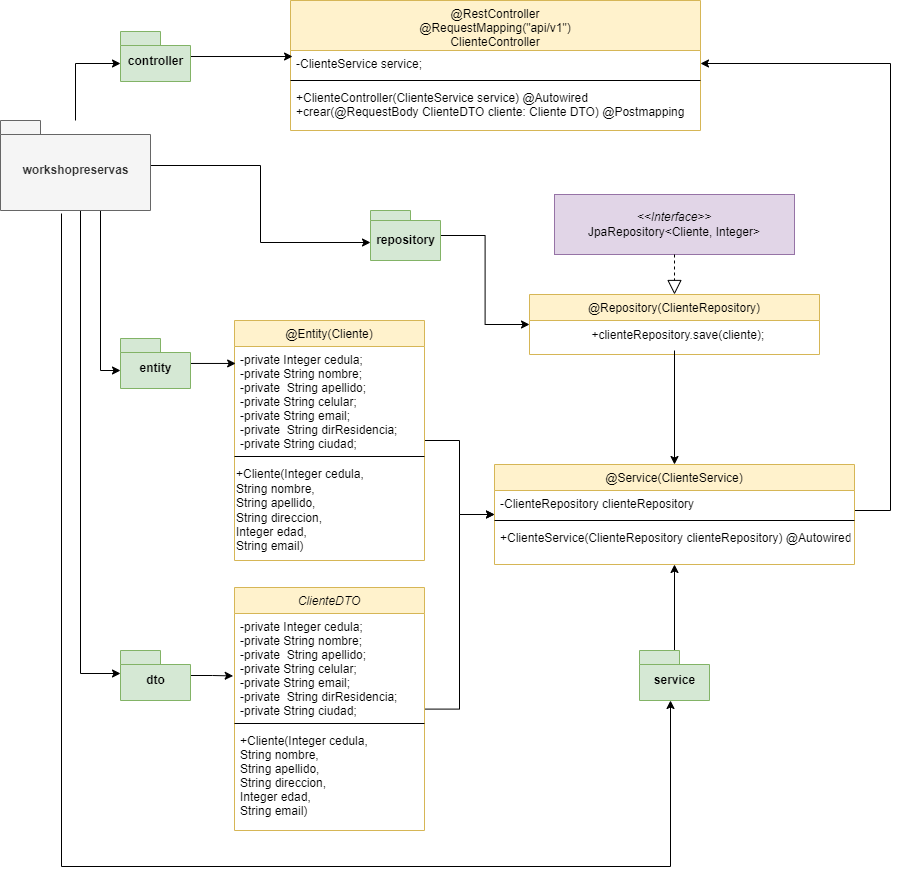

The diagram above was exported from draw.io. Its source (the exported page's mxGraphModel, read from the mxfile embedded in the PNG):
<mxGraphModel dx="1771" dy="1596" grid="1" gridSize="10" guides="1" tooltips="1" connect="1" arrows="1" fold="1" page="1" pageScale="1" pageWidth="827" pageHeight="1169" math="0" shadow="0">
  <root>
    <mxCell id="WIyWlLk6GJQsqaUBKTNV-0" />
    <mxCell id="WIyWlLk6GJQsqaUBKTNV-1" parent="WIyWlLk6GJQsqaUBKTNV-0" />
    <mxCell id="EB_SFWBHXCx_KzQ71CoJ-31" style="edgeStyle=orthogonalEdgeStyle;rounded=0;orthogonalLoop=1;jettySize=auto;html=1;entryX=0;entryY=0.5;entryDx=0;entryDy=0;" parent="WIyWlLk6GJQsqaUBKTNV-1" source="zkfFHV4jXpPFQw0GAbJ--0" target="zkfFHV4jXpPFQw0GAbJ--17" edge="1">
      <mxGeometry relative="1" as="geometry">
        <mxPoint x="300" y="775.0000000000002" as="targetPoint" />
      </mxGeometry>
    </mxCell>
    <mxCell id="zkfFHV4jXpPFQw0GAbJ--0" value="@Entity(Cliente)" style="swimlane;fontStyle=0;align=center;verticalAlign=top;childLayout=stackLayout;horizontal=1;startSize=26;horizontalStack=0;resizeParent=1;resizeLast=0;collapsible=1;marginBottom=0;rounded=0;shadow=0;strokeWidth=1;fillColor=#fff2cc;strokeColor=#d6b656;" parent="WIyWlLk6GJQsqaUBKTNV-1" vertex="1">
      <mxGeometry x="24" y="560" width="190" height="240" as="geometry">
        <mxRectangle x="230" y="140" width="160" height="26" as="alternateBounds" />
      </mxGeometry>
    </mxCell>
    <mxCell id="zkfFHV4jXpPFQw0GAbJ--5" value="-private Integer cedula;&#10;-private String nombre;&#10;-private  String apellido;&#10;-private String celular;&#10;-private String email;&#10;-private  String dirResidencia;&#10;-private String ciudad;" style="text;align=left;verticalAlign=top;spacingLeft=4;spacingRight=4;overflow=hidden;rotatable=0;points=[[0,0.5],[1,0.5]];portConstraint=eastwest;" parent="zkfFHV4jXpPFQw0GAbJ--0" vertex="1">
      <mxGeometry y="26" width="190" height="106" as="geometry" />
    </mxCell>
    <mxCell id="zkfFHV4jXpPFQw0GAbJ--4" value="" style="line;html=1;strokeWidth=1;align=left;verticalAlign=middle;spacingTop=-1;spacingLeft=3;spacingRight=3;rotatable=0;labelPosition=right;points=[];portConstraint=eastwest;" parent="zkfFHV4jXpPFQw0GAbJ--0" vertex="1">
      <mxGeometry y="132" width="190" height="8" as="geometry" />
    </mxCell>
    <mxCell id="EB_SFWBHXCx_KzQ71CoJ-61" value="+Cliente(Integer cedula, &lt;br&gt;&lt;div style=&quot;&quot;&gt;&lt;span style=&quot;background-color: initial;&quot;&gt;String nombre,&amp;nbsp;&lt;/span&gt;&lt;/div&gt;&lt;div style=&quot;&quot;&gt;&lt;span style=&quot;background-color: initial;&quot;&gt;String apellido,&lt;/span&gt;&lt;/div&gt;&lt;div style=&quot;&quot;&gt;&lt;span style=&quot;background-color: initial;&quot;&gt;String direccion,&amp;nbsp;&lt;/span&gt;&lt;/div&gt;&lt;div style=&quot;&quot;&gt;&lt;span style=&quot;background-color: initial;&quot;&gt;Integer edad,&amp;nbsp;&lt;/span&gt;&lt;/div&gt;&lt;div style=&quot;&quot;&gt;&lt;span style=&quot;background-color: initial;&quot;&gt;String email)&lt;/span&gt;&lt;/div&gt;" style="text;html=1;align=left;verticalAlign=middle;resizable=0;points=[];autosize=1;strokeColor=none;fillColor=none;" parent="zkfFHV4jXpPFQw0GAbJ--0" vertex="1">
      <mxGeometry y="140" width="190" height="100" as="geometry" />
    </mxCell>
    <mxCell id="EB_SFWBHXCx_KzQ71CoJ-67" style="edgeStyle=orthogonalEdgeStyle;rounded=0;orthogonalLoop=1;jettySize=auto;html=1;entryX=1;entryY=0.5;entryDx=0;entryDy=0;" parent="WIyWlLk6GJQsqaUBKTNV-1" source="zkfFHV4jXpPFQw0GAbJ--17" target="EB_SFWBHXCx_KzQ71CoJ-19" edge="1">
      <mxGeometry relative="1" as="geometry">
        <mxPoint x="776.0799999999999" y="752.7760000000001" as="targetPoint" />
        <Array as="points">
          <mxPoint x="680" y="750" />
          <mxPoint x="680" y="303" />
        </Array>
      </mxGeometry>
    </mxCell>
    <mxCell id="zkfFHV4jXpPFQw0GAbJ--17" value="@Service(ClienteService)" style="swimlane;fontStyle=0;align=center;verticalAlign=top;childLayout=stackLayout;horizontal=1;startSize=26;horizontalStack=0;resizeParent=1;resizeLast=0;collapsible=1;marginBottom=0;rounded=0;shadow=0;strokeWidth=1;fillColor=#fff2cc;strokeColor=#d6b656;" parent="WIyWlLk6GJQsqaUBKTNV-1" vertex="1">
      <mxGeometry x="284" y="704" width="360" height="100" as="geometry">
        <mxRectangle x="550" y="140" width="160" height="26" as="alternateBounds" />
      </mxGeometry>
    </mxCell>
    <mxCell id="zkfFHV4jXpPFQw0GAbJ--19" value="-ClienteRepository clienteRepository" style="text;align=left;verticalAlign=top;spacingLeft=4;spacingRight=4;overflow=hidden;rotatable=0;points=[[0,0.5],[1,0.5]];portConstraint=eastwest;rounded=0;shadow=0;html=0;" parent="zkfFHV4jXpPFQw0GAbJ--17" vertex="1">
      <mxGeometry y="26" width="360" height="26" as="geometry" />
    </mxCell>
    <mxCell id="zkfFHV4jXpPFQw0GAbJ--23" value="" style="line;html=1;strokeWidth=1;align=left;verticalAlign=middle;spacingTop=-1;spacingLeft=3;spacingRight=3;rotatable=0;labelPosition=right;points=[];portConstraint=eastwest;" parent="zkfFHV4jXpPFQw0GAbJ--17" vertex="1">
      <mxGeometry y="52" width="360" height="8" as="geometry" />
    </mxCell>
    <mxCell id="zkfFHV4jXpPFQw0GAbJ--18" value="+ClienteService(ClienteRepository clienteRepository) @Autowired" style="text;align=left;verticalAlign=top;spacingLeft=4;spacingRight=4;overflow=hidden;rotatable=0;points=[[0,0.5],[1,0.5]];portConstraint=eastwest;" parent="zkfFHV4jXpPFQw0GAbJ--17" vertex="1">
      <mxGeometry y="60" width="360" height="26" as="geometry" />
    </mxCell>
    <mxCell id="EB_SFWBHXCx_KzQ71CoJ-0" value="@Repository(ClienteRepository)" style="swimlane;fontStyle=0;align=center;verticalAlign=top;childLayout=stackLayout;horizontal=1;startSize=26;horizontalStack=0;resizeParent=1;resizeLast=0;collapsible=1;marginBottom=0;rounded=0;shadow=0;strokeWidth=1;fillColor=#fff2cc;strokeColor=#d6b656;" parent="WIyWlLk6GJQsqaUBKTNV-1" vertex="1">
      <mxGeometry x="319" y="534" width="290" height="60" as="geometry">
        <mxRectangle x="230" y="140" width="160" height="26" as="alternateBounds" />
      </mxGeometry>
    </mxCell>
    <mxCell id="EB_SFWBHXCx_KzQ71CoJ-64" value="&amp;nbsp; +clienteRepository.save(cliente);" style="text;html=1;align=center;verticalAlign=middle;resizable=0;points=[];autosize=1;strokeColor=none;fillColor=none;" parent="EB_SFWBHXCx_KzQ71CoJ-0" vertex="1">
      <mxGeometry y="26" width="290" height="30" as="geometry" />
    </mxCell>
    <mxCell id="EB_SFWBHXCx_KzQ71CoJ-12" value="&lt;i&gt;&amp;lt;&amp;lt;Interface&amp;gt;&amp;gt;&lt;br&gt;&lt;/i&gt;JpaRepository&amp;lt;Cliente, Integer&amp;gt;&lt;i&gt;&lt;br&gt;&lt;/i&gt;" style="rounded=0;whiteSpace=wrap;html=1;fillColor=#e1d5e7;strokeColor=#9673a6;" parent="WIyWlLk6GJQsqaUBKTNV-1" vertex="1">
      <mxGeometry x="344" y="434" width="240" height="60" as="geometry" />
    </mxCell>
    <mxCell id="EB_SFWBHXCx_KzQ71CoJ-18" value="@RestController&#10;@RequestMapping(&quot;api/v1&quot;)&#10;ClienteController" style="swimlane;fontStyle=0;align=center;verticalAlign=top;childLayout=stackLayout;horizontal=1;startSize=50;horizontalStack=0;resizeParent=1;resizeLast=0;collapsible=1;marginBottom=0;rounded=0;shadow=0;strokeWidth=1;fillColor=#fff2cc;strokeColor=#d6b656;" parent="WIyWlLk6GJQsqaUBKTNV-1" vertex="1">
      <mxGeometry x="80" y="240" width="410" height="130" as="geometry">
        <mxRectangle x="80" y="240" width="160" height="26" as="alternateBounds" />
      </mxGeometry>
    </mxCell>
    <mxCell id="EB_SFWBHXCx_KzQ71CoJ-19" value="-ClienteService service;" style="text;align=left;verticalAlign=top;spacingLeft=4;spacingRight=4;overflow=hidden;rotatable=0;points=[[0,0.5],[1,0.5]];portConstraint=eastwest;rounded=0;shadow=0;html=0;" parent="EB_SFWBHXCx_KzQ71CoJ-18" vertex="1">
      <mxGeometry y="50" width="410" height="26" as="geometry" />
    </mxCell>
    <mxCell id="EB_SFWBHXCx_KzQ71CoJ-22" value="" style="line;html=1;strokeWidth=1;align=left;verticalAlign=middle;spacingTop=-1;spacingLeft=3;spacingRight=3;rotatable=0;labelPosition=right;points=[];portConstraint=eastwest;" parent="EB_SFWBHXCx_KzQ71CoJ-18" vertex="1">
      <mxGeometry y="76" width="410" height="8" as="geometry" />
    </mxCell>
    <mxCell id="EB_SFWBHXCx_KzQ71CoJ-23" value="+ClienteController(ClienteService service) @Autowired&#10;+crear(@RequestBody ClienteDTO cliente: Cliente DTO) @Postmapping" style="text;align=left;verticalAlign=top;spacingLeft=4;spacingRight=4;overflow=hidden;rotatable=0;points=[[0,0.5],[1,0.5]];portConstraint=eastwest;" parent="EB_SFWBHXCx_KzQ71CoJ-18" vertex="1">
      <mxGeometry y="84" width="410" height="36" as="geometry" />
    </mxCell>
    <mxCell id="EB_SFWBHXCx_KzQ71CoJ-32" style="edgeStyle=orthogonalEdgeStyle;rounded=0;orthogonalLoop=1;jettySize=auto;html=1;entryX=0;entryY=0.5;entryDx=0;entryDy=0;" parent="WIyWlLk6GJQsqaUBKTNV-1" source="EB_SFWBHXCx_KzQ71CoJ-25" target="zkfFHV4jXpPFQw0GAbJ--17" edge="1">
      <mxGeometry relative="1" as="geometry">
        <mxPoint x="300" y="774.9999999999998" as="targetPoint" />
      </mxGeometry>
    </mxCell>
    <mxCell id="EB_SFWBHXCx_KzQ71CoJ-25" value="ClienteDTO" style="swimlane;fontStyle=2;align=center;verticalAlign=top;childLayout=stackLayout;horizontal=1;startSize=26;horizontalStack=0;resizeParent=1;resizeLast=0;collapsible=1;marginBottom=0;rounded=0;shadow=0;strokeWidth=1;fillColor=#fff2cc;strokeColor=#d6b656;" parent="WIyWlLk6GJQsqaUBKTNV-1" vertex="1">
      <mxGeometry x="24" y="827" width="190" height="243" as="geometry">
        <mxRectangle x="230" y="140" width="160" height="26" as="alternateBounds" />
      </mxGeometry>
    </mxCell>
    <mxCell id="EB_SFWBHXCx_KzQ71CoJ-62" value="-private Integer cedula;&#10;-private String nombre;&#10;-private  String apellido;&#10;-private String celular;&#10;-private String email;&#10;-private  String dirResidencia;&#10;-private String ciudad;" style="text;align=left;verticalAlign=top;spacingLeft=4;spacingRight=4;overflow=hidden;rotatable=0;points=[[0,0.5],[1,0.5]];portConstraint=eastwest;" parent="EB_SFWBHXCx_KzQ71CoJ-25" vertex="1">
      <mxGeometry y="26" width="190" height="106" as="geometry" />
    </mxCell>
    <mxCell id="EB_SFWBHXCx_KzQ71CoJ-29" value="" style="line;html=1;strokeWidth=1;align=left;verticalAlign=middle;spacingTop=-1;spacingLeft=3;spacingRight=3;rotatable=0;labelPosition=right;points=[];portConstraint=eastwest;" parent="EB_SFWBHXCx_KzQ71CoJ-25" vertex="1">
      <mxGeometry y="132" width="190" height="8" as="geometry" />
    </mxCell>
    <mxCell id="EB_SFWBHXCx_KzQ71CoJ-30" value="+Cliente(Integer cedula,&#10;String nombre, &#10;String apellido,&#10;String direccion, &#10;Integer edad, &#10;String email)" style="text;align=left;verticalAlign=top;spacingLeft=4;spacingRight=4;overflow=hidden;rotatable=0;points=[[0,0.5],[1,0.5]];portConstraint=eastwest;" parent="EB_SFWBHXCx_KzQ71CoJ-25" vertex="1">
      <mxGeometry y="140" width="190" height="94" as="geometry" />
    </mxCell>
    <mxCell id="EB_SFWBHXCx_KzQ71CoJ-33" value="" style="endArrow=block;dashed=1;endFill=0;endSize=12;html=1;rounded=0;exitX=0.5;exitY=1;exitDx=0;exitDy=0;entryX=0.5;entryY=0;entryDx=0;entryDy=0;" parent="WIyWlLk6GJQsqaUBKTNV-1" source="EB_SFWBHXCx_KzQ71CoJ-12" target="EB_SFWBHXCx_KzQ71CoJ-0" edge="1">
      <mxGeometry width="160" relative="1" as="geometry">
        <mxPoint x="254" y="494" as="sourcePoint" />
        <mxPoint x="414" y="494" as="targetPoint" />
      </mxGeometry>
    </mxCell>
    <mxCell id="YwEGNn2Zh0BPZm3bhv16-3" style="edgeStyle=orthogonalEdgeStyle;rounded=0;orthogonalLoop=1;jettySize=auto;html=1;entryX=0.005;entryY=0.231;entryDx=0;entryDy=0;entryPerimeter=0;" edge="1" parent="WIyWlLk6GJQsqaUBKTNV-1" source="EB_SFWBHXCx_KzQ71CoJ-35" target="EB_SFWBHXCx_KzQ71CoJ-19">
      <mxGeometry relative="1" as="geometry" />
    </mxCell>
    <mxCell id="EB_SFWBHXCx_KzQ71CoJ-35" value="controller" style="shape=folder;fontStyle=1;spacingTop=10;tabWidth=40;tabHeight=14;tabPosition=left;html=1;fillColor=#d5e8d4;strokeColor=#82b366;" parent="WIyWlLk6GJQsqaUBKTNV-1" vertex="1">
      <mxGeometry x="-90" y="271" width="70" height="50" as="geometry" />
    </mxCell>
    <mxCell id="EB_SFWBHXCx_KzQ71CoJ-45" style="edgeStyle=orthogonalEdgeStyle;rounded=0;orthogonalLoop=1;jettySize=auto;html=1;entryX=0.006;entryY=0.16;entryDx=0;entryDy=0;entryPerimeter=0;" parent="WIyWlLk6GJQsqaUBKTNV-1" source="EB_SFWBHXCx_KzQ71CoJ-37" target="zkfFHV4jXpPFQw0GAbJ--5" edge="1">
      <mxGeometry relative="1" as="geometry" />
    </mxCell>
    <mxCell id="EB_SFWBHXCx_KzQ71CoJ-37" value="entity" style="shape=folder;fontStyle=1;spacingTop=10;tabWidth=40;tabHeight=14;tabPosition=left;html=1;fillColor=#d5e8d4;strokeColor=#82b366;" parent="WIyWlLk6GJQsqaUBKTNV-1" vertex="1">
      <mxGeometry x="-90" y="578" width="70" height="50" as="geometry" />
    </mxCell>
    <mxCell id="EB_SFWBHXCx_KzQ71CoJ-43" style="edgeStyle=orthogonalEdgeStyle;rounded=0;orthogonalLoop=1;jettySize=auto;html=1;entryX=0;entryY=0.5;entryDx=0;entryDy=0;" parent="WIyWlLk6GJQsqaUBKTNV-1" source="EB_SFWBHXCx_KzQ71CoJ-39" target="EB_SFWBHXCx_KzQ71CoJ-0" edge="1">
      <mxGeometry relative="1" as="geometry">
        <mxPoint x="338.9899999999998" y="549.01" as="targetPoint" />
      </mxGeometry>
    </mxCell>
    <mxCell id="EB_SFWBHXCx_KzQ71CoJ-39" value="repository" style="shape=folder;fontStyle=1;spacingTop=10;tabWidth=40;tabHeight=10;tabPosition=left;html=1;fillColor=#d5e8d4;strokeColor=#82b366;" parent="WIyWlLk6GJQsqaUBKTNV-1" vertex="1">
      <mxGeometry x="160" y="450" width="70" height="50" as="geometry" />
    </mxCell>
    <mxCell id="EB_SFWBHXCx_KzQ71CoJ-46" style="edgeStyle=orthogonalEdgeStyle;rounded=0;orthogonalLoop=1;jettySize=auto;html=1;entryX=-0.007;entryY=0.589;entryDx=0;entryDy=0;entryPerimeter=0;" parent="WIyWlLk6GJQsqaUBKTNV-1" source="EB_SFWBHXCx_KzQ71CoJ-40" target="EB_SFWBHXCx_KzQ71CoJ-62" edge="1">
      <mxGeometry relative="1" as="geometry">
        <mxPoint x="50" y="972" as="targetPoint" />
      </mxGeometry>
    </mxCell>
    <mxCell id="EB_SFWBHXCx_KzQ71CoJ-40" value="dto" style="shape=folder;fontStyle=1;spacingTop=10;tabWidth=40;tabHeight=14;tabPosition=left;html=1;fillColor=#d5e8d4;strokeColor=#82b366;" parent="WIyWlLk6GJQsqaUBKTNV-1" vertex="1">
      <mxGeometry x="-90" y="890" width="70" height="50" as="geometry" />
    </mxCell>
    <mxCell id="EB_SFWBHXCx_KzQ71CoJ-52" style="edgeStyle=orthogonalEdgeStyle;rounded=0;orthogonalLoop=1;jettySize=auto;html=1;entryX=0.5;entryY=1;entryDx=0;entryDy=0;" parent="WIyWlLk6GJQsqaUBKTNV-1" source="EB_SFWBHXCx_KzQ71CoJ-42" target="zkfFHV4jXpPFQw0GAbJ--17" edge="1">
      <mxGeometry relative="1" as="geometry">
        <mxPoint x="466.8000000000002" y="821.012" as="targetPoint" />
      </mxGeometry>
    </mxCell>
    <mxCell id="EB_SFWBHXCx_KzQ71CoJ-42" value="service" style="shape=folder;fontStyle=1;spacingTop=10;tabWidth=40;tabHeight=14;tabPosition=left;html=1;fillColor=#d5e8d4;strokeColor=#82b366;" parent="WIyWlLk6GJQsqaUBKTNV-1" vertex="1">
      <mxGeometry x="429" y="890" width="70" height="50" as="geometry" />
    </mxCell>
    <mxCell id="EB_SFWBHXCx_KzQ71CoJ-55" style="edgeStyle=orthogonalEdgeStyle;rounded=0;orthogonalLoop=1;jettySize=auto;html=1;entryX=0;entryY=0;entryDx=0;entryDy=32;entryPerimeter=0;" parent="WIyWlLk6GJQsqaUBKTNV-1" source="EB_SFWBHXCx_KzQ71CoJ-54" target="EB_SFWBHXCx_KzQ71CoJ-39" edge="1">
      <mxGeometry relative="1" as="geometry" />
    </mxCell>
    <mxCell id="EB_SFWBHXCx_KzQ71CoJ-56" style="edgeStyle=orthogonalEdgeStyle;rounded=0;orthogonalLoop=1;jettySize=auto;html=1;entryX=0;entryY=0;entryDx=0;entryDy=32;entryPerimeter=0;" parent="WIyWlLk6GJQsqaUBKTNV-1" source="EB_SFWBHXCx_KzQ71CoJ-54" target="EB_SFWBHXCx_KzQ71CoJ-37" edge="1">
      <mxGeometry relative="1" as="geometry">
        <Array as="points">
          <mxPoint x="-110" y="610" />
        </Array>
      </mxGeometry>
    </mxCell>
    <mxCell id="EB_SFWBHXCx_KzQ71CoJ-57" style="edgeStyle=orthogonalEdgeStyle;rounded=0;orthogonalLoop=1;jettySize=auto;html=1;entryX=0;entryY=0;entryDx=0;entryDy=23;entryPerimeter=0;" parent="WIyWlLk6GJQsqaUBKTNV-1" source="EB_SFWBHXCx_KzQ71CoJ-54" target="EB_SFWBHXCx_KzQ71CoJ-40" edge="1">
      <mxGeometry relative="1" as="geometry">
        <Array as="points">
          <mxPoint x="-130" y="913" />
        </Array>
      </mxGeometry>
    </mxCell>
    <mxCell id="EB_SFWBHXCx_KzQ71CoJ-58" style="edgeStyle=orthogonalEdgeStyle;rounded=0;orthogonalLoop=1;jettySize=auto;html=1;" parent="WIyWlLk6GJQsqaUBKTNV-1" edge="1">
      <mxGeometry relative="1" as="geometry">
        <Array as="points">
          <mxPoint x="-149" y="1106" />
          <mxPoint x="460" y="1106" />
        </Array>
        <mxPoint x="-149" y="452.9999999999998" as="sourcePoint" />
        <mxPoint x="460" y="940" as="targetPoint" />
      </mxGeometry>
    </mxCell>
    <mxCell id="YwEGNn2Zh0BPZm3bhv16-2" style="edgeStyle=orthogonalEdgeStyle;rounded=0;orthogonalLoop=1;jettySize=auto;html=1;entryX=0;entryY=0;entryDx=0;entryDy=32;entryPerimeter=0;" edge="1" parent="WIyWlLk6GJQsqaUBKTNV-1" source="EB_SFWBHXCx_KzQ71CoJ-54" target="EB_SFWBHXCx_KzQ71CoJ-35">
      <mxGeometry relative="1" as="geometry" />
    </mxCell>
    <mxCell id="EB_SFWBHXCx_KzQ71CoJ-54" value="workshopreservas" style="shape=folder;fontStyle=1;spacingTop=10;tabWidth=40;tabHeight=14;tabPosition=left;html=1;fillColor=#f5f5f5;fontColor=#333333;strokeColor=#666666;" parent="WIyWlLk6GJQsqaUBKTNV-1" vertex="1">
      <mxGeometry x="-210" y="360" width="150" height="90" as="geometry" />
    </mxCell>
    <mxCell id="EB_SFWBHXCx_KzQ71CoJ-68" style="edgeStyle=orthogonalEdgeStyle;rounded=0;orthogonalLoop=1;jettySize=auto;html=1;" parent="WIyWlLk6GJQsqaUBKTNV-1" source="EB_SFWBHXCx_KzQ71CoJ-64" target="zkfFHV4jXpPFQw0GAbJ--17" edge="1">
      <mxGeometry relative="1" as="geometry" />
    </mxCell>
  </root>
</mxGraphModel>